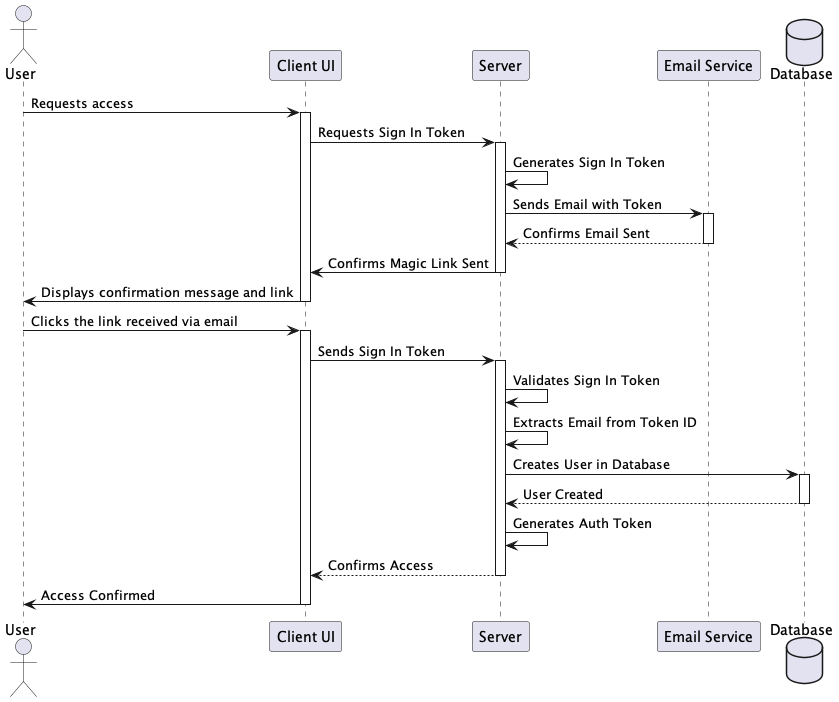

The diagram above was rendered by PlantUML. Its source (embedded in the PNG):
@startuml
actor User
participant "Client UI" as Client
participant "Server" as Server
participant "Email Service" as EmailService
database "Database" as Database

User -> Client: Requests access
activate Client
Client -> Server: Requests Sign In Token
activate Server
Server -> Server: Generates Sign In Token
Server -> EmailService: Sends Email with Token
activate EmailService
EmailService --> Server: Confirms Email Sent
deactivate EmailService
Server -> Client: Confirms Magic Link Sent
deactivate Server
Client -> User: Displays confirmation message and link
deactivate Client

User -> Client: Clicks the link received via email
activate Client
Client -> Server: Sends Sign In Token
activate Server
Server -> Server: Validates Sign In Token
Server -> Server: Extracts Email from Token ID
Server -> Database: Creates User in Database
activate Database
Database --> Server: User Created
deactivate Database
Server -> Server: Generates Auth Token
Server --> Client: Confirms Access
deactivate Server
Client -> User: Access Confirmed
deactivate Client

@enduml